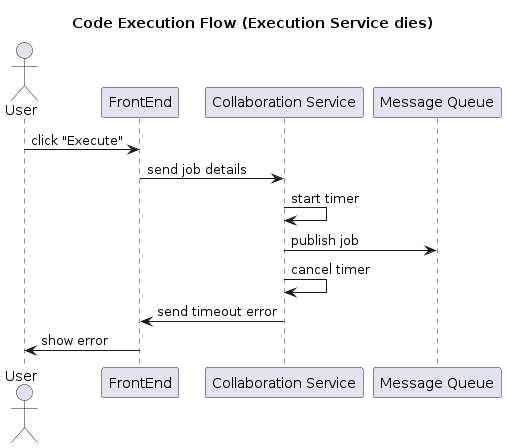

The diagram above was rendered by PlantUML. Its source (embedded in the PNG):
@startuml CodeExecutionFlow_ExecutionDie

title Code Execution Flow (Execution Service dies)

actor User
participant FE as "FrontEnd"
participant Cl as "Collaboration Service"
participant MQ as "Message Queue"

User -> FE : click "Execute"
FE -> Cl : send job details
Cl -> Cl : start timer
Cl -> MQ : publish job
Cl -> Cl : cancel timer
Cl -> FE : send timeout error
FE -> User : show error 


@enduml